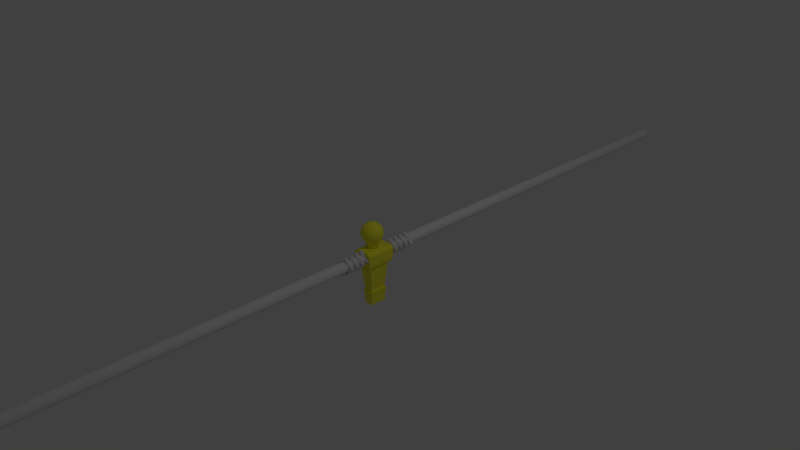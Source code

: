 # Source: Player-Keeper.blend  (saved by Blender 2.75.0; exported with 4.5.12 LTS)
import bpy
from mathutils import Matrix  # noqa: F401  (used for matrix-valued properties, if any)

bpy.ops.wm.read_factory_settings(use_empty=True)
scene = bpy.context.scene
scene.name = 'Scene'

# ---- collections
col_collection_1 = bpy.data.collections.new('Collection 1'); scene.collection.children.link(col_collection_1)

# ---- materials (node trees are filled in below, after node groups)
mat_material_002 = bpy.data.materials.new('Material.002')
mat_material_002.alpha_threshold = 0.0
mat_material_002.use_transparent_shadow = False
mat_material_002.roughness = 0.5

# ---- material node trees
mat_material_002.use_nodes = True; mat_material_002.node_tree.nodes.clear()
_N = mat_material_002.node_tree.nodes; _L = mat_material_002.node_tree.links
n0 = _N.new('ShaderNodeBsdfDiffuse'); n0.name = 'Diffuse BSDF'; n0.location = (-293, 343)
n0.inputs[0].default_value = (1.0, 0.9523, 0.0423, 1.0)
n1 = _N.new('ShaderNodeFresnel'); n1.name = 'Fresnel'; n1.location = (-638, 317)
n1.inputs[0].default_value = 1.45
n2 = _N.new('ShaderNodeLayerWeight'); n2.name = 'Layer Weight'; n2.location = (-633, 526)
n3 = _N.new('ShaderNodeMath'); n3.name = 'Math.001'; n3.location = (-69, 528)
n3.operation = 'SINE'
n4 = _N.new('ShaderNodeMath'); n4.name = 'Math'; n4.location = (-294, 531)
n4.operation = 'MULTIPLY'
n5 = _N.new('ShaderNodeBsdfAnisotropic'); n5.name = 'Glossy BSDF'; n5.location = (-291, 192)
n5.distribution = 'GGX'
n5.inputs[0].default_value = (0.8, 0.7247, 0.3968, 1.0)
n5.inputs[1].default_value = 0.2236
n6 = _N.new('ShaderNodeMixShader'); n6.name = 'Mix Shader'; n6.location = (218, 311)
n7 = _N.new('ShaderNodeOutputMaterial'); n7.name = 'Material Output'; n7.location = (456, 300)
_L.new(n0.outputs[0], n6.inputs[1])
_L.new(n6.outputs[0], n7.inputs[0])
_L.new(n5.outputs[0], n6.inputs[2])
_L.new(n2.outputs[1], n4.inputs[1])
_L.new(n2.outputs[0], n4.inputs[0])
_L.new(n4.outputs[0], n3.inputs[0])
_L.new(n1.outputs[0], n3.inputs[1])
_L.new(n3.outputs[0], n6.inputs[0])
n7.is_active_output = True

# ---- world
world_world = bpy.data.worlds.new('World'); scene.world = world_world
world_world.color = (0.05088, 0.05088, 0.05088)
world_world.use_sun_shadow = False
world_world.sun_shadow_jitter_overblur = 0.0
world_world.cycles.sampling_method = 'MANUAL'
world_world.cycles.sample_map_resolution = 256

# ---- cameras
cam_camera = bpy.data.cameras.new('Camera')
cam_camera.clip_end = 100.0
cam_camera.lens = 35.0
cam_camera.sensor_width = 32.0
cam_camera.sensor_height = 18.0
cam_camera.ortho_scale = 7.314
cam_camera.dof.focus_distance = 0.0
cam_camera.dof.aperture_fstop = 128.0

# ---- lights
light_lamp = bpy.data.lights.new('Lamp', 'POINT')
light_lamp.transmission_factor = 0.0
light_lamp.cutoff_distance = 30.0
light_lamp.energy = 100.0
light_lamp.shadow_buffer_clip_start = 1.001
light_lamp.shadow_soft_size = 0.1
light_lamp.shadow_maximum_resolution = 0.006
light_lamp.use_absolute_resolution = True
light_lamp.cycles.use_multiple_importance_sampling = False

# ---- meshes
me_cube_002 = bpy.data.meshes.new('Cube.002')
me_cube_002.from_pydata([(-12.37, 14.94, -20.0), (-12.37, -14.94, -20.0), (12.37, 14.94, -20.0), (12.37, -14.94, -20.0), (-7.538, 11.09, -82.04), (-7.538, -11.09, -82.04), (7.538, 11.09, -82.04), (7.538, -11.09, -82.04), (-9.462, 12.63, -82.04), (-9.462, -12.63, -82.04), (9.462, 12.63, -82.04), (9.462, -12.63, -82.04), (-7.645, 10.89, -115.2), (-7.645, -10.89, -115.2), (7.645, 10.89, -115.2), (7.645, -10.89, -115.2), (-14.91, -16.63, -20.0), (-14.91, 16.63, -20.0), (14.91, -16.63, -20.0), (14.91, 16.63, -20.0), (-17.08, -20.0, -8.677), (-14.91, -16.63, -20.0), (-12.26, -20.0, -17.46), (-16.87, -19.74, -12.23), (-16.39, -19.01, -15.63), (-15.7, -17.92, -18.36), (-8.677, -20.0, 17.46), (-17.33, -20.0, 8.678), (-12.03, -20.0, 16.79), (-14.85, -20.0, 14.88), (-16.71, -20.0, 12.04), (-14.91, 16.63, -20.0), (-17.46, 20.0, -8.677), (-8.677, 20.0, -17.46), (-15.89, 17.92, -18.36), (-16.71, 19.01, -15.63), (-17.26, 19.74, -12.23), (-17.46, 20.0, 8.677), (-8.677, 20.0, 17.46), (-16.79, 20.0, 12.04), (-14.88, 20.0, 14.88), (-12.04, 20.0, 16.79), (14.91, -16.63, -20.0), (17.46, -20.0, -8.677), (8.677, -20.0, -17.46), (15.89, -17.92, -18.36), (16.71, -19.01, -15.63), (17.26, -19.74, -12.23), (17.45, -20.0, 8.673), (8.673, -20.0, 17.45), (16.78, -20.0, 12.03), (14.88, -20.0, 14.88), (12.03, -20.0, 16.78), (17.07, 20.0, -8.678), (14.91, 16.63, -20.0), (12.26, 20.0, -17.46), (16.87, 19.74, -12.23), (16.39, 19.01, -15.63), (15.7, 17.92, -18.36), (8.673, 20.0, 17.45), (17.33, 20.0, 8.674), (12.02, 20.0, 16.78), (14.84, 20.0, 14.88), (16.71, 20.0, 12.03)], [], [(16, 17, 0, 1), (19, 18, 3, 2), (3, 1, 5, 7), (33, 32, 37, 39, 40, 41, 38, 59, 61, 62, 63, 60, 53, 55), (49, 59, 38, 26), (6, 7, 11, 10), (0, 2, 6, 4), (2, 3, 7, 6), (1, 0, 4, 5), (11, 9, 13, 15), (5, 4, 8, 9), (7, 5, 9, 11), (4, 6, 10, 8), (13, 12, 14, 15), (8, 10, 14, 12), (10, 11, 15, 14), (9, 8, 12, 13), (18, 19, 54, 42), (17, 16, 21, 31), (48, 50, 51, 52, 49, 26, 28, 29, 30, 27, 20, 22, 44, 43), (60, 48, 43, 53), (27, 37, 32, 20), (17, 31, 33, 55, 54, 19, 2, 0), (20, 23, 22), (23, 24, 22), (24, 25, 22), (25, 21, 22), (31, 34, 33), (34, 35, 33), (35, 36, 33), (36, 32, 33), (42, 45, 44), (45, 46, 44), (46, 47, 44), (47, 43, 44), (53, 56, 55), (56, 57, 55), (57, 58, 55), (58, 54, 55), (20, 32, 36, 23), (23, 36, 35, 24), (24, 35, 34, 25), (25, 34, 31, 21), (26, 38, 41, 28), (28, 41, 40, 29), (29, 40, 39, 30), (30, 39, 37, 27), (53, 43, 47, 56), (56, 47, 46, 57), (57, 46, 45, 58), (58, 45, 42, 54), (48, 60, 63, 50), (50, 63, 62, 51), (51, 62, 61, 52), (52, 61, 59, 49), (18, 42, 44, 22, 21, 16, 1, 3)])
me_cube_002.materials.append(mat_material_002)
me_cube_002.use_remesh_preserve_volume = False
me_cube_002.use_remesh_preserve_attributes = False
me_cube_002.use_mirror_vertex_groups = False
me_cube_002.update()
me_sphere_000 = bpy.data.meshes.new('Sphere.000')
me_sphere_000.from_pydata([(-1.951, 0.0, 9.808), (-3.827, 0.0, 9.239), (-5.556, 0.0, 8.315), (-7.071, 0.0, 7.071), (-8.315, 0.0, 5.556), (-9.239, 0.0, 3.827), (-9.808, 0.0, 1.951), (-10.0, 0.0, 7.55e-07), (-9.808, 0.0, -1.951), (-9.239, 0.0, -3.827), (-8.315, 0.0, -5.556), (-7.071, 0.0, -7.071), (-5.556, 0.0, -8.315), (-3.827, 0.0, -9.239), (-1.951, 0.0, -9.808), (-1.913, 0.3806, 9.808), (-3.753, 0.7466, 9.239), (-5.449, 1.084, 8.315), (-6.935, 1.379, 7.071), (-8.155, 1.622, 5.556), (-9.061, 1.802, 3.827), (-9.619, 1.913, 1.951), (-9.808, 1.951, 7.55e-07), (-9.619, 1.913, -1.951), (-9.061, 1.802, -3.827), (-8.155, 1.622, -5.556), (-6.935, 1.379, -7.071), (-5.449, 1.084, -8.315), (-3.753, 0.7466, -9.239), (-1.913, 0.3806, -9.808), (-1.802, 0.7466, 9.808), (-3.536, 1.464, 9.239), (-5.133, 2.126, 8.315), (-6.533, 2.706, 7.071), (-7.682, 3.182, 5.556), (-8.536, 3.536, 3.827), (-9.061, 3.753, 1.951), (-9.239, 3.827, 7.55e-07), (-9.061, 3.753, -1.951), (-8.536, 3.536, -3.827), (-7.682, 3.182, -5.556), (-6.533, 2.706, -7.071), (-5.133, 2.126, -8.315), (-3.536, 1.464, -9.239), (-1.802, 0.7466, -9.808), (-1.622, 1.084, 9.808), (-3.182, 2.126, 9.239), (-4.619, 3.087, 8.315), (-5.879, 3.928, 7.071), (-6.913, 4.619, 5.556), (-7.682, 5.133, 3.827), (-8.155, 5.449, 1.951), (-8.315, 5.556, 7.55e-07), (-8.155, 5.449, -1.951), (-7.682, 5.133, -3.827), (-6.913, 4.619, -5.556), (-5.879, 3.928, -7.071), (-4.619, 3.087, -8.315), (-3.182, 2.126, -9.239), (-1.622, 1.084, -9.808), (-1.379, 1.379, 9.808), (-2.706, 2.706, 9.239), (-3.928, 3.928, 8.315), (-5.0, 5.0, 7.071), (-5.879, 5.879, 5.556), (-6.533, 6.533, 3.827), (-6.935, 6.935, 1.951), (-7.071, 7.071, 7.55e-07), (-6.935, 6.935, -1.951), (-6.533, 6.533, -3.827), (-5.879, 5.879, -5.556), (-5.0, 5.0, -7.071), (-3.928, 3.928, -8.315), (-2.706, 2.706, -9.239), (-1.379, 1.379, -9.808), (-1.084, 1.622, 9.808), (-2.126, 3.182, 9.239), (-3.087, 4.619, 8.315), (-3.928, 5.879, 7.071), (-4.619, 6.913, 5.556), (-5.133, 7.682, 3.827), (-5.449, 8.155, 1.951), (-5.556, 8.315, 7.55e-07), (-5.449, 8.155, -1.951), (-5.133, 7.682, -3.827), (-4.619, 6.913, -5.556), (-3.928, 5.879, -7.071), (-3.087, 4.619, -8.315), (-2.126, 3.182, -9.239), (-1.084, 1.622, -9.808), (-0.7466, 1.802, 9.808), (-1.464, 3.536, 9.239), (-2.126, 5.133, 8.315), (-2.706, 6.533, 7.071), (-3.182, 7.682, 5.556), (-3.536, 8.536, 3.827), (-3.753, 9.061, 1.951), (-3.827, 9.239, 7.55e-07), (-3.753, 9.061, -1.951), (-3.536, 8.536, -3.827), (-3.182, 7.682, -5.556), (-2.706, 6.533, -7.071), (-2.126, 5.133, -8.315), (-1.464, 3.536, -9.239), (-0.7466, 1.802, -9.808), (-0.3806, 1.913, 9.808), (-0.7466, 3.753, 9.239), (-1.084, 5.449, 8.315), (-1.379, 6.935, 7.071), (-1.622, 8.155, 5.556), (-1.802, 9.061, 3.827), (-1.913, 9.619, 1.951), (-1.951, 9.808, 7.55e-07), (-1.913, 9.619, -1.951), (-1.802, 9.061, -3.827), (-1.622, 8.155, -5.556), (-1.379, 6.935, -7.071), (-1.084, 5.449, -8.315), (-0.7466, 3.753, -9.239), (-0.3806, 1.913, -9.808), (3.4e-06, 1.951, 9.808), (3.579e-06, 3.827, 9.239), (2.924e-06, 5.556, 8.315), (3.52e-06, 7.071, 7.071), (3.4e-06, 8.315, 5.556), (2.924e-06, 9.239, 3.827), (4.116e-06, 9.808, 1.951), (3.758e-06, 10.0, 7.55e-07), (4.116e-06, 9.808, -1.951), (2.924e-06, 9.239, -3.827), (3.4e-06, 8.315, -5.556), (3.52e-06, 7.071, -7.071), (3.4e-06, 5.556, -8.315), (3.639e-06, 3.827, -9.239), (3.341e-06, 1.951, -9.808), (0.3806, 1.913, 9.808), (0.7466, 3.753, 9.239), (1.084, 5.449, 8.315), (1.38, 6.935, 7.071), (1.622, 8.155, 5.556), (1.802, 9.061, 3.827), (1.913, 9.619, 1.951), (1.951, 9.808, 7.55e-07), (1.913, 9.619, -1.951), (1.802, 9.061, -3.827), (1.622, 8.155, -5.556), (1.38, 6.935, -7.071), (1.084, 5.449, -8.315), (0.7466, 3.753, -9.239), (0.3806, 1.913, -9.808), (0.7466, 1.802, 9.808), (1.464, 3.536, 9.239), (2.126, 5.133, 8.315), (2.706, 6.533, 7.071), (3.182, 7.682, 5.556), (3.536, 8.536, 3.827), (3.753, 9.061, 1.951), (3.827, 9.239, 7.55e-07), (3.753, 9.061, -1.951), (3.536, 8.536, -3.827), (3.182, 7.682, -5.556), (2.706, 6.533, -7.071), (2.126, 5.133, -8.315), (1.464, 3.536, -9.239), (0.7466, 1.802, -9.808), (1.084, 1.622, 9.808), (2.126, 3.182, 9.239), (3.087, 4.619, 8.315), (3.928, 5.879, 7.071), (4.619, 6.913, 5.556), (5.133, 7.682, 3.827), (5.449, 8.155, 1.951), (5.556, 8.315, 7.55e-07), (5.449, 8.155, -1.951), (5.133, 7.682, -3.827), (4.619, 6.913, -5.556), (3.928, 5.879, -7.071), (3.087, 4.619, -8.315), (2.126, 3.182, -9.239), (1.084, 1.622, -9.808), (1.38, 1.379, 9.808), (2.706, 2.706, 9.239), (3.928, 3.928, 8.315), (5.0, 5.0, 7.071), (5.879, 5.879, 5.556), (6.533, 6.533, 3.827), (6.935, 6.935, 1.951), (7.071, 7.071, 7.55e-07), (6.935, 6.935, -1.951), (6.533, 6.533, -3.827), (5.879, 5.879, -5.556), (5.0, 5.0, -7.071), (3.928, 3.928, -8.315), (2.706, 2.706, -9.239), (1.38, 1.379, -9.808), (1.622, 1.084, 9.808), (3.182, 2.126, 9.239), (4.619, 3.087, 8.315), (5.879, 3.928, 7.071), (6.913, 4.619, 5.556), (7.682, 5.133, 3.827), (8.155, 5.449, 1.951), (8.315, 5.556, 7.55e-07), (8.155, 5.449, -1.951), (7.682, 5.133, -3.827), (6.913, 4.619, -5.556), (5.879, 3.928, -7.071), (4.619, 3.087, -8.315), (3.182, 2.126, -9.239), (1.622, 1.084, -9.808), (1.802, 0.7466, 9.808), (3.536, 1.464, 9.239), (5.133, 2.126, 8.315), (6.533, 2.706, 7.071), (7.682, 3.182, 5.556), (8.536, 3.536, 3.827), (9.061, 3.753, 1.951), (9.239, 3.827, 7.55e-07), (9.061, 3.753, -1.951), (8.536, 3.536, -3.827), (7.682, 3.182, -5.556), (6.533, 2.706, -7.071), (5.133, 2.126, -8.315), (3.536, 1.464, -9.239), (1.802, 0.7466, -9.808), (1.913, 0.3806, 9.808), (3.753, 0.7466, 9.239), (5.449, 1.084, 8.315), (6.935, 1.379, 7.071), (8.155, 1.622, 5.556), (9.061, 1.802, 3.827), (9.619, 1.913, 1.951), (9.808, 1.951, 7.55e-07), (9.619, 1.913, -1.951), (9.061, 1.802, -3.827), (8.155, 1.622, -5.556), (6.935, 1.379, -7.071), (5.449, 1.084, -8.315), (3.753, 0.7466, -9.239), (1.913, 0.3806, -9.808), (1.951, -4.372e-07, 9.808), (3.827, -3.18e-07, 9.239), (5.556, 5.165e-07, 8.315), (7.071, -5.564e-07, 7.071), (8.315, -3.18e-07, 5.556), (9.239, -1.988e-07, 3.827), (9.808, -1.868e-06, 1.951), (10.0, -3.18e-07, 7.55e-07), (9.808, -1.868e-06, -1.951), (9.239, -1.988e-07, -3.827), (8.315, -3.18e-07, -5.556), (7.071, -5.564e-07, -7.071), (5.556, 2.781e-07, -8.315), (3.827, 3.964e-08, -9.239), (1.951, -3.478e-07, -9.808), (1.913, -0.3806, 9.808), (3.753, -0.7466, 9.239), (5.449, -1.084, 8.315), (6.935, -1.379, 7.071), (8.155, -1.622, 5.556), (9.061, -1.802, 3.827), (9.619, -1.913, 1.951), (9.808, -1.951, 7.55e-07), (9.619, -1.913, -1.951), (9.061, -1.802, -3.827), (8.155, -1.622, -5.556), (6.935, -1.379, -7.071), (5.449, -1.084, -8.315), (3.753, -0.7466, -9.239), (1.913, -0.3806, -9.808), (1.802, -0.7466, 9.808), (3.536, -1.464, 9.239), (5.133, -2.126, 8.315), (6.533, -2.706, 7.071), (7.682, -3.182, 5.556), (8.536, -3.536, 3.827), (9.061, -3.753, 1.951), (9.239, -3.827, 7.55e-07), (9.061, -3.753, -1.951), (8.536, -3.536, -3.827), (7.682, -3.182, -5.556), (6.533, -2.706, -7.071), (5.133, -2.126, -8.315), (3.536, -1.464, -9.239), (1.802, -0.7466, -9.808), (1.622, -1.084, 9.808), (3.182, -2.126, 9.239), (4.619, -3.087, 8.315), (5.879, -3.928, 7.071), (6.913, -4.619, 5.556), (7.682, -5.133, 3.827), (8.155, -5.449, 1.951), (8.315, -5.556, 7.55e-07), (8.155, -5.449, -1.951), (7.682, -5.133, -3.827), (6.913, -4.619, -5.556), (5.879, -3.928, -7.071), (4.619, -3.087, -8.315), (3.182, -2.126, -9.239), (1.622, -1.084, -9.808), (1.38, -1.379, 9.808), (2.706, -2.706, 9.239), (3.928, -3.928, 8.315), (5.0, -5.0, 7.071), (5.879, -5.879, 5.556), (6.533, -6.533, 3.827), (6.935, -6.935, 1.951), (7.071, -7.071, 7.55e-07), (6.935, -6.935, -1.951), (6.533, -6.533, -3.827), (5.879, -5.879, -5.556), (5.0, -5.0, -7.071), (3.928, -3.928, -8.315), (2.706, -2.706, -9.239), (1.379, -1.379, -9.808), (1.084, -1.622, 9.808), (2.126, -3.182, 9.239), (3.087, -4.619, 8.315), (3.928, -5.879, 7.071), (4.619, -6.913, 5.556), (5.133, -7.682, 3.827), (5.449, -8.155, 1.951), (5.556, -8.315, 7.55e-07), (5.449, -8.155, -1.951), (5.133, -7.682, -3.827), (4.619, -6.913, -5.556), (3.928, -5.879, -7.071), (3.087, -4.619, -8.315), (2.126, -3.182, -9.239), (1.084, -1.622, -9.808), (3.258e-06, 0.0, -10.0), (0.7466, -1.802, 9.808), (1.464, -3.536, 9.239), (2.126, -5.133, 8.315), (2.706, -6.533, 7.071), (3.182, -7.682, 5.556), (3.536, -8.536, 3.827), (3.753, -9.061, 1.951), (3.827, -9.239, 7.55e-07), (3.753, -9.061, -1.951), (3.536, -8.536, -3.827), (3.182, -7.682, -5.556), (2.706, -6.533, -7.071), (2.126, -5.133, -8.315), (1.464, -3.536, -9.239), (0.7466, -1.802, -9.808), (0.3806, -1.913, 9.808), (0.7466, -3.753, 9.239), (1.084, -5.449, 8.315), (1.379, -6.935, 7.071), (1.622, -8.155, 5.556), (1.802, -9.061, 3.827), (1.913, -9.619, 1.951), (1.951, -9.808, 7.55e-07), (1.913, -9.619, -1.951), (1.802, -9.061, -3.827), (1.622, -8.155, -5.556), (1.379, -6.935, -7.071), (1.084, -5.449, -8.315), (0.7466, -3.753, -9.239), (0.3806, -1.913, -9.808), (2.715e-06, -1.951, 9.808), (3.043e-06, -3.827, 9.239), (3.281e-06, -5.556, 8.315), (2.089e-06, -7.071, 7.071), (1.732e-06, -8.315, 5.556), (2.089e-06, -9.239, 3.827), (1.016e-06, -9.808, 1.951), (2.566e-06, -10.0, 7.55e-07), (1.016e-06, -9.808, -1.951), (2.089e-06, -9.239, -3.827), (1.732e-06, -8.315, -5.556), (2.089e-06, -7.071, -7.071), (3.043e-06, -5.556, -8.315), (3.281e-06, -3.827, -9.239), (2.894e-06, -1.951, -9.808), (-0.3806, -1.913, 9.808), (-0.7466, -3.753, 9.239), (-1.084, -5.449, 8.315), (-1.379, -6.935, 7.071), (-1.622, -8.155, 5.556), (-1.802, -9.061, 3.827), (-1.913, -9.619, 1.951), (-1.951, -9.808, 7.55e-07), (-1.913, -9.619, -1.951), (-1.802, -9.061, -3.827), (-1.622, -8.155, -5.556), (-1.379, -6.935, -7.071), (-1.084, -5.449, -8.315), (-0.7466, -3.753, -9.239), (-0.3806, -1.913, -9.808), (-0.7466, -1.802, 9.808), (-1.464, -3.536, 9.239), (-2.126, -5.133, 8.315), (-2.706, -6.533, 7.071), (-3.182, -7.682, 5.556), (-3.536, -8.536, 3.827), (-3.753, -9.061, 1.951), (-3.827, -9.239, 7.55e-07), (-3.753, -9.061, -1.951), (-3.536, -8.536, -3.827), (-3.182, -7.682, -5.556), (-2.706, -6.533, -7.071), (-2.126, -5.133, -8.315), (-1.464, -3.536, -9.239), (-0.7466, -1.802, -9.808), (-1.084, -1.622, 9.808), (-2.126, -3.182, 9.239), (-3.087, -4.619, 8.315), (-3.928, -5.879, 7.071), (-4.619, -6.913, 5.556), (-5.133, -7.682, 3.827), (-5.449, -8.155, 1.951), (-5.556, -8.315, 7.55e-07), (-5.449, -8.155, -1.951), (-5.133, -7.682, -3.827), (-4.619, -6.913, -5.556), (-3.928, -5.879, -7.071), (-3.087, -4.619, -8.315), (-2.126, -3.182, -9.239), (-1.084, -1.622, -9.808), (-1.379, -1.379, 9.808), (-2.706, -2.706, 9.239), (-3.928, -3.928, 8.315), (-5.0, -5.0, 7.071), (-5.879, -5.879, 5.556), (-6.533, -6.533, 3.827), (-6.935, -6.935, 1.951), (-7.071, -7.071, 7.55e-07), (-6.935, -6.935, -1.951), (-6.533, -6.533, -3.827), (-5.879, -5.879, -5.556), (-5.0, -5.0, -7.071), (-3.928, -3.928, -8.315), (-2.706, -2.706, -9.239), (-1.379, -1.379, -9.808), (-1.622, -1.084, 9.808), (-3.182, -2.126, 9.239), (-4.619, -3.087, 8.315), (-5.879, -3.928, 7.071), (-6.913, -4.619, 5.556), (-7.682, -5.133, 3.827), (-8.155, -5.449, 1.951), (-8.315, -5.556, 7.55e-07), (-8.155, -5.449, -1.951), (-7.682, -5.133, -3.827), (-6.913, -4.619, -5.556), (-5.879, -3.928, -7.071), (-4.619, -3.087, -8.315), (-3.182, -2.126, -9.239), (-1.622, -1.084, -9.808), (2.48e-07, -1.247e-06, 10.0), (-1.802, -0.7466, 9.808), (-3.536, -1.464, 9.239), (-5.133, -2.126, 8.315), (-6.533, -2.706, 7.071), (-7.682, -3.182, 5.556), (-8.536, -3.536, 3.827), (-9.061, -3.753, 1.951), (-9.239, -3.827, 7.55e-07), (-9.061, -3.753, -1.951), (-8.536, -3.536, -3.827), (-7.682, -3.182, -5.556), (-6.533, -2.706, -7.071), (-5.133, -2.126, -8.315), (-3.536, -1.464, -9.239), (-1.802, -0.7466, -9.808), (-1.913, -0.3806, 9.808), (-3.753, -0.7466, 9.239), (-5.449, -1.084, 8.315), (-6.935, -1.379, 7.071), (-8.155, -1.622, 5.556), (-9.061, -1.802, 3.827), (-9.619, -1.913, 1.951), (-9.808, -1.951, 7.55e-07), (-9.619, -1.913, -1.951), (-9.061, -1.802, -3.827), (-8.155, -1.622, -5.556), (-6.935, -1.379, -7.071), (-5.449, -1.084, -8.315), (-3.753, -0.7466, -9.239), (-1.913, -0.3806, -9.808)], [], [(7, 6, 21, 22), (8, 7, 22, 23), (1, 0, 15, 16), (9, 8, 23, 24), (2, 1, 16, 17), (10, 9, 24, 25), (3, 2, 17, 18), (11, 10, 25, 26), (4, 3, 18, 19), (12, 11, 26, 27), (5, 4, 19, 20), (13, 12, 27, 28), (6, 5, 20, 21), (14, 13, 28, 29), (21, 20, 35, 36), (29, 28, 43, 44), (22, 21, 36, 37), (23, 22, 37, 38), (16, 15, 30, 31), (24, 23, 38, 39), (17, 16, 31, 32), (25, 24, 39, 40), (18, 17, 32, 33), (26, 25, 40, 41), (19, 18, 33, 34), (27, 26, 41, 42), (20, 19, 34, 35), (28, 27, 42, 43), (40, 39, 54, 55), (33, 32, 47, 48), (41, 40, 55, 56), (34, 33, 48, 49), (42, 41, 56, 57), (35, 34, 49, 50), (43, 42, 57, 58), (36, 35, 50, 51), (44, 43, 58, 59), (37, 36, 51, 52), (38, 37, 52, 53), (31, 30, 45, 46), (39, 38, 53, 54), (32, 31, 46, 47), (59, 58, 73, 74), (52, 51, 66, 67), (53, 52, 67, 68), (46, 45, 60, 61), (54, 53, 68, 69), (47, 46, 61, 62), (55, 54, 69, 70), (48, 47, 62, 63), (56, 55, 70, 71), (49, 48, 63, 64), (57, 56, 71, 72), (50, 49, 64, 65), (58, 57, 72, 73), (51, 50, 65, 66), (63, 62, 77, 78), (71, 70, 85, 86), (64, 63, 78, 79), (72, 71, 86, 87), (65, 64, 79, 80), (73, 72, 87, 88), (66, 65, 80, 81), (74, 73, 88, 89), (67, 66, 81, 82), (68, 67, 82, 83), (61, 60, 75, 76), (69, 68, 83, 84), (62, 61, 76, 77), (70, 69, 84, 85), (82, 81, 96, 97), (83, 82, 97, 98), (76, 75, 90, 91), (84, 83, 98, 99), (77, 76, 91, 92), (85, 84, 99, 100), (78, 77, 92, 93), (86, 85, 100, 101), (79, 78, 93, 94), (87, 86, 101, 102), (80, 79, 94, 95), (88, 87, 102, 103), (81, 80, 95, 96), (89, 88, 103, 104), (101, 100, 115, 116), (94, 93, 108, 109), (102, 101, 116, 117), (95, 94, 109, 110), (103, 102, 117, 118), (96, 95, 110, 111), (104, 103, 118, 119), (97, 96, 111, 112), (98, 97, 112, 113), (91, 90, 105, 106), (99, 98, 113, 114), (92, 91, 106, 107), (100, 99, 114, 115), (93, 92, 107, 108), (113, 112, 127, 128), (106, 105, 120, 121), (114, 113, 128, 129), (107, 106, 121, 122), (115, 114, 129, 130), (108, 107, 122, 123), (116, 115, 130, 131), (109, 108, 123, 124), (117, 116, 131, 132), (110, 109, 124, 125), (118, 117, 132, 133), (111, 110, 125, 126), (119, 118, 133, 134), (112, 111, 126, 127), (132, 131, 146, 147), (125, 124, 139, 140), (133, 132, 147, 148), (126, 125, 140, 141), (134, 133, 148, 149), (127, 126, 141, 142), (128, 127, 142, 143), (121, 120, 135, 136), (129, 128, 143, 144), (122, 121, 136, 137), (130, 129, 144, 145), (123, 122, 137, 138), (131, 130, 145, 146), (124, 123, 138, 139), (136, 135, 150, 151), (144, 143, 158, 159), (137, 136, 151, 152), (145, 144, 159, 160), (138, 137, 152, 153), (146, 145, 160, 161), (139, 138, 153, 154), (147, 146, 161, 162), (140, 139, 154, 155), (148, 147, 162, 163), (141, 140, 155, 156), (149, 148, 163, 164), (142, 141, 156, 157), (143, 142, 157, 158), (155, 154, 169, 170), (163, 162, 177, 178), (156, 155, 170, 171), (164, 163, 178, 179), (157, 156, 171, 172), (158, 157, 172, 173), (151, 150, 165, 166), (159, 158, 173, 174), (152, 151, 166, 167), (160, 159, 174, 175), (153, 152, 167, 168), (161, 160, 175, 176), (154, 153, 168, 169), (162, 161, 176, 177), (174, 173, 188, 189), (167, 166, 181, 182), (175, 174, 189, 190), (168, 167, 182, 183), (176, 175, 190, 191), (169, 168, 183, 184), (177, 176, 191, 192), (170, 169, 184, 185), (178, 177, 192, 193), (171, 170, 185, 186), (179, 178, 193, 194), (172, 171, 186, 187), (173, 172, 187, 188), (166, 165, 180, 181), (193, 192, 207, 208), (186, 185, 200, 201), (194, 193, 208, 209), (187, 186, 201, 202), (188, 187, 202, 203), (181, 180, 195, 196), (189, 188, 203, 204), (182, 181, 196, 197), (190, 189, 204, 205), (183, 182, 197, 198), (191, 190, 205, 206), (184, 183, 198, 199), (192, 191, 206, 207), (185, 184, 199, 200), (197, 196, 211, 212), (205, 204, 219, 220), (198, 197, 212, 213), (206, 205, 220, 221), (199, 198, 213, 214), (207, 206, 221, 222), (200, 199, 214, 215), (208, 207, 222, 223), (201, 200, 215, 216), (209, 208, 223, 224), (202, 201, 216, 217), (203, 202, 217, 218), (196, 195, 210, 211), (204, 203, 218, 219), (216, 215, 230, 231), (224, 223, 238, 239), (217, 216, 231, 232), (218, 217, 232, 233), (211, 210, 225, 226), (219, 218, 233, 234), (212, 211, 226, 227), (220, 219, 234, 235), (213, 212, 227, 228), (221, 220, 235, 236), (214, 213, 228, 229), (222, 221, 236, 237), (215, 214, 229, 230), (223, 222, 237, 238), (235, 234, 249, 250), (228, 227, 242, 243), (236, 235, 250, 251), (229, 228, 243, 244), (237, 236, 251, 252), (230, 229, 244, 245), (238, 237, 252, 253), (231, 230, 245, 246), (239, 238, 253, 254), (232, 231, 246, 247), (233, 232, 247, 248), (226, 225, 240, 241), (234, 233, 248, 249), (227, 226, 241, 242), (254, 253, 268, 269), (247, 246, 261, 262), (248, 247, 262, 263), (241, 240, 255, 256), (249, 248, 263, 264), (242, 241, 256, 257), (250, 249, 264, 265), (243, 242, 257, 258), (251, 250, 265, 266), (244, 243, 258, 259), (252, 251, 266, 267), (245, 244, 259, 260), (253, 252, 267, 268), (246, 245, 260, 261), (266, 265, 280, 281), (259, 258, 273, 274), (267, 266, 281, 282), (260, 259, 274, 275), (268, 267, 282, 283), (261, 260, 275, 276), (269, 268, 283, 284), (262, 261, 276, 277), (263, 262, 277, 278), (256, 255, 270, 271), (264, 263, 278, 279), (257, 256, 271, 272), (265, 264, 279, 280), (258, 257, 272, 273), (278, 277, 292, 293), (271, 270, 285, 286), (279, 278, 293, 294), (272, 271, 286, 287), (280, 279, 294, 295), (273, 272, 287, 288), (281, 280, 295, 296), (274, 273, 288, 289), (282, 281, 296, 297), (275, 274, 289, 290), (283, 282, 297, 298), (276, 275, 290, 291), (284, 283, 298, 299), (277, 276, 291, 292), (289, 288, 303, 304), (297, 296, 311, 312), (290, 289, 304, 305), (298, 297, 312, 313), (291, 290, 305, 306), (299, 298, 313, 314), (292, 291, 306, 307), (293, 292, 307, 308), (286, 285, 300, 301), (294, 293, 308, 309), (287, 286, 301, 302), (295, 294, 309, 310), (288, 287, 302, 303), (296, 295, 310, 311), (308, 307, 322, 323), (301, 300, 315, 316), (309, 308, 323, 324), (302, 301, 316, 317), (310, 309, 324, 325), (303, 302, 317, 318), (311, 310, 325, 326), (304, 303, 318, 319), (312, 311, 326, 327), (305, 304, 319, 320), (313, 312, 327, 328), (306, 305, 320, 321), (314, 313, 328, 329), (307, 306, 321, 322), (327, 326, 342, 343), (320, 319, 335, 336), (328, 327, 343, 344), (321, 320, 336, 337), (329, 328, 344, 345), (322, 321, 337, 338), (323, 322, 338, 339), (316, 315, 331, 332), (324, 323, 339, 340), (317, 316, 332, 333), (325, 324, 340, 341), (318, 317, 333, 334), (326, 325, 341, 342), (319, 318, 334, 335), (332, 331, 346, 347), (340, 339, 354, 355), (333, 332, 347, 348), (341, 340, 355, 356), (334, 333, 348, 349), (342, 341, 356, 357), (335, 334, 349, 350), (343, 342, 357, 358), (336, 335, 350, 351), (344, 343, 358, 359), (337, 336, 351, 352), (345, 344, 359, 360), (338, 337, 352, 353), (339, 338, 353, 354), (351, 350, 365, 366), (359, 358, 373, 374), (352, 351, 366, 367), (360, 359, 374, 375), (353, 352, 367, 368), (354, 353, 368, 369), (347, 346, 361, 362), (355, 354, 369, 370), (348, 347, 362, 363), (356, 355, 370, 371), (349, 348, 363, 364), (357, 356, 371, 372), (350, 349, 364, 365), (358, 357, 372, 373), (370, 369, 384, 385), (363, 362, 377, 378), (371, 370, 385, 386), (364, 363, 378, 379), (372, 371, 386, 387), (365, 364, 379, 380), (373, 372, 387, 388), (366, 365, 380, 381), (374, 373, 388, 389), (367, 366, 381, 382), (375, 374, 389, 390), (368, 367, 382, 383), (369, 368, 383, 384), (362, 361, 376, 377), (389, 388, 403, 404), (382, 381, 396, 397), (390, 389, 404, 405), (383, 382, 397, 398), (384, 383, 398, 399), (377, 376, 391, 392), (385, 384, 399, 400), (378, 377, 392, 393), (386, 385, 400, 401), (379, 378, 393, 394), (387, 386, 401, 402), (380, 379, 394, 395), (388, 387, 402, 403), (381, 380, 395, 396), (401, 400, 415, 416), (394, 393, 408, 409), (402, 401, 416, 417), (395, 394, 409, 410), (403, 402, 417, 418), (396, 395, 410, 411), (404, 403, 418, 419), (397, 396, 411, 412), (405, 404, 419, 420), (398, 397, 412, 413), (399, 398, 413, 414), (392, 391, 406, 407), (400, 399, 414, 415), (393, 392, 407, 408), (420, 419, 434, 435), (413, 412, 427, 428), (414, 413, 428, 429), (407, 406, 421, 422), (415, 414, 429, 430), (408, 407, 422, 423), (416, 415, 430, 431), (409, 408, 423, 424), (417, 416, 431, 432), (410, 409, 424, 425), (418, 417, 432, 433), (411, 410, 425, 426), (419, 418, 433, 434), (412, 411, 426, 427), (424, 423, 438, 439), (432, 431, 446, 447), (425, 424, 439, 440), (433, 432, 447, 448), (426, 425, 440, 441), (434, 433, 448, 449), (427, 426, 441, 442), (435, 434, 449, 450), (428, 427, 442, 443), (429, 428, 443, 444), (422, 421, 436, 437), (430, 429, 444, 445), (423, 422, 437, 438), (431, 430, 445, 446), (443, 442, 458, 459), (444, 443, 459, 460), (437, 436, 452, 453), (445, 444, 460, 461), (438, 437, 453, 454), (446, 445, 461, 462), (439, 438, 454, 455), (447, 446, 462, 463), (440, 439, 455, 456), (448, 447, 463, 464), (441, 440, 456, 457), (449, 448, 464, 465), (442, 441, 457, 458), (450, 449, 465, 466), (463, 462, 477, 478), (456, 455, 470, 471), (464, 463, 478, 479), (457, 456, 471, 472), (465, 464, 479, 480), (458, 457, 472, 473), (466, 465, 480, 481), (459, 458, 473, 474), (460, 459, 474, 475), (453, 452, 467, 468), (461, 460, 475, 476), (454, 453, 468, 469), (462, 461, 476, 477), (455, 454, 469, 470), (0, 451, 15), (330, 14, 29), (15, 451, 30), (330, 29, 44), (30, 451, 45), (330, 44, 59), (45, 451, 60), (330, 59, 74), (60, 451, 75), (330, 74, 89), (75, 451, 90), (330, 89, 104), (90, 451, 105), (330, 104, 119), (330, 119, 134), (105, 451, 120), (120, 451, 135), (330, 134, 149), (135, 451, 150), (330, 149, 164), (150, 451, 165), (330, 164, 179), (165, 451, 180), (330, 179, 194), (180, 451, 195), (330, 194, 209), (195, 451, 210), (330, 209, 224), (210, 451, 225), (330, 224, 239), (225, 451, 240), (330, 239, 254), (240, 451, 255), (330, 254, 269), (255, 451, 270), (330, 269, 284), (270, 451, 285), (330, 284, 299), (285, 451, 300), (330, 299, 314), (300, 451, 315), (330, 314, 329), (315, 451, 331), (330, 329, 345), (331, 451, 346), (330, 345, 360), (346, 451, 361), (330, 360, 375), (361, 451, 376), (330, 375, 390), (376, 451, 391), (330, 390, 405), (391, 451, 406), (330, 405, 420), (406, 451, 421), (330, 420, 435), (421, 451, 436), (330, 435, 450), (436, 451, 452), (330, 450, 466), (452, 451, 467), (330, 466, 481), (467, 451, 0), (330, 481, 14), (475, 474, 7, 8), (468, 467, 0, 1), (476, 475, 8, 9), (469, 468, 1, 2), (477, 476, 9, 10), (470, 469, 2, 3), (478, 477, 10, 11), (471, 470, 3, 4), (479, 478, 11, 12), (472, 471, 4, 5), (480, 479, 12, 13), (473, 472, 5, 6), (481, 480, 13, 14), (474, 473, 6, 7)])
me_sphere_000.polygons.foreach_set('use_smooth', [True] * 512)
me_sphere_000.materials.append(mat_material_002)
me_sphere_000.use_remesh_preserve_volume = False
me_sphere_000.use_remesh_preserve_attributes = False
me_sphere_000.use_mirror_vertex_groups = False
me_sphere_000.update()
me_cylinder_002 = bpy.data.meshes.new('Cylinder.002')
me_cylinder_002.from_pydata([(0.0, 8.0, -5.0), (0.0, 8.0, 5.0), (1.561, 7.846, -5.0), (1.561, 7.846, 5.0), (3.061, 7.391, -5.0), (3.061, 7.391, 5.0), (4.445, 6.652, -5.0), (4.445, 6.652, 5.0), (5.657, 5.657, -5.0), (5.657, 5.657, 5.0), (6.652, 4.445, -5.0), (6.652, 4.445, 5.0), (7.391, 3.061, -5.0), (7.391, 3.061, 5.0), (7.846, 1.561, -5.0), (7.846, 1.561, 5.0), (8.0, 6.04e-07, -5.0), (8.0, 6.04e-07, 5.0), (7.846, -1.561, -5.0), (7.846, -1.561, 5.0), (7.391, -3.061, -5.0), (7.391, -3.061, 5.0), (6.652, -4.445, -5.0), (6.652, -4.445, 5.0), (5.657, -5.657, -5.0), (5.657, -5.657, 5.0), (4.445, -6.652, -5.0), (4.445, -6.652, 5.0), (3.061, -7.391, -5.0), (3.061, -7.391, 5.0), (1.561, -7.846, -5.0), (1.561, -7.846, 5.0), (-2.607e-06, -8.0, -5.0), (-2.607e-06, -8.0, 5.0), (-1.561, -7.846, -5.0), (-1.561, -7.846, 5.0), (-3.061, -7.391, -5.0), (-3.061, -7.391, 5.0), (-4.445, -6.652, -5.0), (-4.445, -6.652, 5.0), (-5.657, -5.657, -5.0), (-5.657, -5.657, 5.0), (-6.652, -4.445, -5.0), (-6.652, -4.445, 5.0), (-7.391, -3.061, -5.0), (-7.391, -3.061, 5.0), (-7.846, -1.561, -5.0), (-7.846, -1.561, 5.0), (-8.0, 7.725e-06, -5.0), (-8.0, 7.725e-06, 5.0), (-7.846, 1.561, -5.0), (-7.846, 1.561, 5.0), (-7.391, 3.061, -5.0), (-7.391, 3.061, 5.0), (-6.652, 4.445, -5.0), (-6.652, 4.445, 5.0), (-5.657, 5.657, -5.0), (-5.657, 5.657, 5.0), (-4.445, 6.652, -5.0), (-4.445, 6.652, 5.0), (-3.061, 7.391, -5.0), (-3.061, 7.391, 5.0), (-1.561, 7.846, -5.0), (-1.561, 7.846, 5.0)], [], [(0, 1, 3, 2), (2, 3, 5, 4), (4, 5, 7, 6), (6, 7, 9, 8), (8, 9, 11, 10), (10, 11, 13, 12), (12, 13, 15, 14), (14, 15, 17, 16), (16, 17, 19, 18), (18, 19, 21, 20), (20, 21, 23, 22), (22, 23, 25, 24), (24, 25, 27, 26), (26, 27, 29, 28), (28, 29, 31, 30), (30, 31, 33, 32), (32, 33, 35, 34), (34, 35, 37, 36), (36, 37, 39, 38), (38, 39, 41, 40), (40, 41, 43, 42), (42, 43, 45, 44), (44, 45, 47, 46), (46, 47, 49, 48), (48, 49, 51, 50), (50, 51, 53, 52), (52, 53, 55, 54), (54, 55, 57, 56), (56, 57, 59, 58), (58, 59, 61, 60), (3, 1, 63, 61, 59, 57, 55, 53, 51, 49, 47, 45, 43, 41, 39, 37, 35, 33, 31, 29, 27, 25, 23, 21, 19, 17, 15, 13, 11, 9, 7, 5), (62, 63, 1, 0), (60, 61, 63, 62), (0, 2, 4, 6, 8, 10, 12, 14, 16, 18, 20, 22, 24, 26, 28, 30, 32, 34, 36, 38, 40, 42, 44, 46, 48, 50, 52, 54, 56, 58, 60, 62)])
me_cylinder_002.polygons.foreach_set('use_smooth', [True] * 34)
me_cylinder_002.materials.append(mat_material_002)
me_cylinder_002.use_remesh_preserve_volume = False
me_cylinder_002.use_remesh_preserve_attributes = False
me_cylinder_002.use_mirror_vertex_groups = False
me_cylinder_002.update()
me_circle_002 = bpy.data.meshes.new('Circle.002')
me_circle_002.from_pydata([(0.9763, 0.1836, -2.563e-08), (0.9216, 0.1782, -2.563e-08), (0.8689, 0.1622, -2.563e-08), (0.8204, 0.1362, -2.563e-08), (0.7778, 0.1013, -2.563e-08), (0.7429, 0.05879, -2.563e-08), (0.717, 0.01025, -2.563e-08), (0.701, -0.04241, -2.563e-08), (0.6956, -0.09718, -2.563e-08), (0.701, -0.1519, -2.563e-08), (0.717, -0.2046, -2.563e-08), (0.7429, -0.2531, -2.563e-08), (0.7778, -0.2957, -2.563e-08), (0.8204, -0.3306, -2.563e-08), (0.8689, -0.3565, -2.563e-08), (0.9216, -0.3725, -2.563e-08), (0.9763, -0.3779, -2.563e-08), (1.031, -0.3725, -2.563e-08), (1.084, -0.3565, -2.563e-08), (1.132, -0.3306, -2.563e-08), (1.175, -0.2957, -2.563e-08), (1.21, -0.2531, -2.563e-08), (1.236, -0.2046, -2.563e-08), (1.252, -0.1519, -2.563e-08), (1.257, -0.09718, -2.563e-08), (1.252, -0.04241, -2.563e-08), (1.236, 0.01025, -2.563e-08), (1.21, 0.05879, -2.563e-08), (1.175, 0.1013, -2.563e-08), (1.132, 0.1362, -2.563e-08), (1.084, 0.1622, -2.563e-08), (1.031, 0.1782, -2.563e-08)], [(1, 0), (2, 1), (3, 2), (4, 3), (5, 4), (6, 5), (7, 6), (8, 7), (9, 8), (10, 9), (11, 10), (12, 11), (13, 12), (14, 13), (15, 14), (16, 15), (17, 16), (18, 17), (19, 18), (20, 19), (21, 20), (22, 21), (23, 22), (24, 23), (25, 24), (26, 25), (27, 26), (28, 27), (29, 28), (30, 29), (31, 30), (0, 31)], [])
me_circle_002.use_remesh_preserve_volume = False
me_circle_002.use_remesh_preserve_attributes = False
me_circle_002.use_mirror_vertex_groups = False
me_circle_002.update()
me_circle_001 = bpy.data.meshes.new('Circle.001')
me_circle_001.from_pydata([(0.9763, 0.1836, -2.563e-08), (0.9216, 0.1782, -2.563e-08), (0.8689, 0.1622, -2.563e-08), (0.8204, 0.1362, -2.563e-08), (0.7778, 0.1013, -2.563e-08), (0.7429, 0.05879, -2.563e-08), (0.717, 0.01025, -2.563e-08), (0.701, -0.04241, -2.563e-08), (0.6956, -0.09718, -2.563e-08), (0.701, -0.1519, -2.563e-08), (0.717, -0.2046, -2.563e-08), (0.7429, -0.2531, -2.563e-08), (0.7778, -0.2957, -2.563e-08), (0.8204, -0.3306, -2.563e-08), (0.8689, -0.3565, -2.563e-08), (0.9216, -0.3725, -2.563e-08), (0.9763, -0.3779, -2.563e-08), (1.031, -0.3725, -2.563e-08), (1.084, -0.3565, -2.563e-08), (1.132, -0.3306, -2.563e-08), (1.175, -0.2957, -2.563e-08), (1.21, -0.2531, -2.563e-08), (1.236, -0.2046, -2.563e-08), (1.252, -0.1519, -2.563e-08), (1.257, -0.09718, -2.563e-08), (1.252, -0.04241, -2.563e-08), (1.236, 0.01025, -2.563e-08), (1.21, 0.05879, -2.563e-08), (1.175, 0.1013, -2.563e-08), (1.132, 0.1362, -2.563e-08), (1.084, 0.1622, -2.563e-08), (1.031, 0.1782, -2.563e-08)], [(1, 0), (2, 1), (3, 2), (4, 3), (5, 4), (6, 5), (7, 6), (8, 7), (9, 8), (10, 9), (11, 10), (12, 11), (13, 12), (14, 13), (15, 14), (16, 15), (17, 16), (18, 17), (19, 18), (20, 19), (21, 20), (22, 21), (23, 22), (24, 23), (25, 24), (26, 25), (27, 26), (28, 27), (29, 28), (30, 29), (31, 30), (0, 31)], [])
me_circle_001.use_remesh_preserve_volume = False
me_circle_001.use_remesh_preserve_attributes = False
me_circle_001.use_mirror_vertex_groups = False
me_circle_001.update()
me_cube_003 = bpy.data.meshes.new('Cube.003')
me_cube_003.from_pydata([(-1.0, -0.9218, 0.001803), (0.001803, -0.9218, -1.0), (-0.7066, -0.9218, -0.7066), (0.001803, -0.9218, 1.0), (-1.0, -0.9218, -0.001803), (-0.7066, -0.9218, 0.7066), (0.001803, 1.0, -1.0), (-1.0, 1.0, 0.001803), (-0.7066, 1.0, -0.7066), (-1.0, 1.0, -0.001803), (0.001803, 1.0, 1.0), (-0.7066, 1.0, 0.7066), (-0.001803, -0.9218, -1.0), (1.0, -0.9218, 0.001803), (0.7066, -0.9218, -0.7066), (1.0, -0.9218, -0.001803), (-0.001803, -0.9218, 1.0), (0.7066, -0.9218, 0.7066), (1.0, 1.0, 0.001803), (-0.001803, 1.0, -1.0), (0.7066, 1.0, -0.7066), (-0.001803, 1.0, 1.0), (1.0, 1.0, -0.001803), (0.7066, 1.0, 0.7066), (-0.4633, -1.001, 0.4633), (0.001182, -1.001, 0.6557), (-0.6557, -1.001, -0.001182), (0.001182, -1.001, -0.6557), (-0.4633, -1.001, -0.4633), (-0.6557, -1.001, 0.001182), (-0.001182, -1.001, 0.6557), (0.4633, -1.001, 0.4633), (0.6557, -1.001, -0.001182), (0.4633, -1.001, -0.4633), (-0.001182, -1.001, -0.6557), (0.6557, -1.001, 0.001182), (0.001136, 1.262, 0.6303), (-0.4454, 1.262, 0.4454), (-0.6303, 1.262, -0.001136), (-0.4454, 1.262, -0.4454), (0.001136, 1.262, -0.6303), (-0.6303, 1.262, 0.001136), (0.4454, 1.262, 0.4454), (-0.001136, 1.262, 0.6303), (0.6303, 1.262, -0.001136), (-0.001136, 1.262, -0.6303), (0.4454, 1.262, -0.4454), (0.6303, 1.262, 0.001136), (0.001136, 1.413, 0.6303), (-0.4454, 1.413, 0.4454), (-0.6303, 1.413, -0.001136), (-0.4454, 1.413, -0.4454), (0.001136, 1.413, -0.6303), (-0.6303, 1.413, 0.001136), (0.4454, 1.413, 0.4454), (-0.001136, 1.413, 0.6303), (0.6303, 1.413, -0.001136), (-0.001136, 1.413, -0.6303), (0.4454, 1.413, -0.4454), (0.6303, 1.413, 0.001136), (0.001529, 1.6, 0.8482), (-0.5993, 1.6, 0.5993), (-0.8482, 1.6, -0.001529), (-0.5993, 1.6, -0.5993), (0.001529, 1.6, -0.8482), (-0.8482, 1.6, 0.001529), (0.5993, 1.6, 0.5993), (-0.001529, 1.6, 0.8482), (0.8482, 1.6, -0.001529), (-0.001529, 1.6, -0.8482), (0.5993, 1.6, -0.5993), (0.8482, 1.6, 0.001529)], [], [(1, 6, 19, 12), (22, 15, 13, 18), (16, 21, 10, 3), (3, 5, 24, 25), (10, 21, 43, 36), (3, 10, 11, 5), (5, 11, 9, 4), (6, 1, 2, 8), (8, 2, 0, 7), (21, 16, 17, 23), (23, 17, 15, 22), (12, 19, 20, 14), (14, 20, 18, 13), (4, 9, 7, 0), (32, 31, 30, 25, 24, 26, 29, 28, 27, 34, 33, 35), (5, 4, 26, 24), (12, 14, 33, 34), (4, 0, 29, 26), (14, 13, 35, 33), (13, 15, 32, 35), (0, 2, 28, 29), (15, 17, 31, 32), (2, 1, 27, 28), (16, 3, 25, 30), (17, 16, 30, 31), (1, 12, 34, 27), (44, 47, 59, 56), (6, 8, 39, 40), (19, 6, 40, 45), (21, 23, 42, 43), (8, 7, 41, 39), (22, 18, 47, 44), (23, 22, 44, 42), (9, 11, 37, 38), (7, 9, 38, 41), (11, 10, 36, 37), (18, 20, 46, 47), (20, 19, 45, 46), (55, 54, 66, 67), (38, 37, 49, 50), (41, 38, 50, 53), (42, 44, 56, 54), (40, 39, 51, 52), (45, 40, 52, 57), (46, 45, 57, 58), (39, 41, 53, 51), (36, 43, 55, 48), (37, 36, 48, 49), (47, 46, 58, 59), (43, 42, 54, 55), (62, 61, 60, 67, 66, 68, 71, 70, 69, 64, 63, 65), (56, 59, 71, 68), (50, 49, 61, 62), (53, 50, 62, 65), (54, 56, 68, 66), (52, 51, 63, 64), (57, 52, 64, 69), (58, 57, 69, 70), (51, 53, 65, 63), (48, 55, 67, 60), (49, 48, 60, 61), (59, 58, 70, 71)])
me_cube_003.use_remesh_preserve_volume = False
me_cube_003.use_remesh_preserve_attributes = False
me_cube_003.use_mirror_vertex_groups = False
me_cube_003.update()
me_cylinder = bpy.data.meshes.new('Cylinder')
me_cylinder.from_pydata([(0.0, 1.0, -1.0), (0.0, 1.0, 1.0), (0.1951, 0.9808, -1.0), (0.1951, 0.9808, 1.0), (0.3827, 0.9239, -1.0), (0.3827, 0.9239, 1.0), (0.5556, 0.8315, -1.0), (0.5556, 0.8315, 1.0), (0.7071, 0.7071, -1.0), (0.7071, 0.7071, 1.0), (0.8315, 0.5556, -1.0), (0.8315, 0.5556, 1.0), (0.9239, 0.3827, -1.0), (0.9239, 0.3827, 1.0), (0.9808, 0.1951, -1.0), (0.9808, 0.1951, 1.0), (1.0, 7.55e-08, -1.0), (1.0, 7.55e-08, 1.0), (0.9808, -0.1951, -1.0), (0.9808, -0.1951, 1.0), (0.9239, -0.3827, -1.0), (0.9239, -0.3827, 1.0), (0.8315, -0.5556, -1.0), (0.8315, -0.5556, 1.0), (0.7071, -0.7071, -1.0), (0.7071, -0.7071, 1.0), (0.5556, -0.8315, -1.0), (0.5556, -0.8315, 1.0), (0.3827, -0.9239, -1.0), (0.3827, -0.9239, 1.0), (0.1951, -0.9808, -1.0), (0.1951, -0.9808, 1.0), (-3.258e-07, -1.0, -1.0), (-3.258e-07, -1.0, 1.0), (-0.1951, -0.9808, -1.0), (-0.1951, -0.9808, 1.0), (-0.3827, -0.9239, -1.0), (-0.3827, -0.9239, 1.0), (-0.5556, -0.8315, -1.0), (-0.5556, -0.8315, 1.0), (-0.7071, -0.7071, -1.0), (-0.7071, -0.7071, 1.0), (-0.8315, -0.5556, -1.0), (-0.8315, -0.5556, 1.0), (-0.9239, -0.3827, -1.0), (-0.9239, -0.3827, 1.0), (-0.9808, -0.1951, -1.0), (-0.9808, -0.1951, 1.0), (-1.0, 9.656e-07, -1.0), (-1.0, 9.656e-07, 1.0), (-0.9808, 0.1951, -1.0), (-0.9808, 0.1951, 1.0), (-0.9239, 0.3827, -1.0), (-0.9239, 0.3827, 1.0), (-0.8315, 0.5556, -1.0), (-0.8315, 0.5556, 1.0), (-0.7071, 0.7071, -1.0), (-0.7071, 0.7071, 1.0), (-0.5556, 0.8315, -1.0), (-0.5556, 0.8315, 1.0), (-0.3827, 0.9239, -1.0), (-0.3827, 0.9239, 1.0), (-0.1951, 0.9808, -1.0), (-0.1951, 0.9808, 1.0)], [], [(0, 1, 3, 2), (2, 3, 5, 4), (4, 5, 7, 6), (6, 7, 9, 8), (8, 9, 11, 10), (10, 11, 13, 12), (12, 13, 15, 14), (14, 15, 17, 16), (16, 17, 19, 18), (18, 19, 21, 20), (20, 21, 23, 22), (22, 23, 25, 24), (24, 25, 27, 26), (26, 27, 29, 28), (28, 29, 31, 30), (30, 31, 33, 32), (32, 33, 35, 34), (34, 35, 37, 36), (36, 37, 39, 38), (38, 39, 41, 40), (40, 41, 43, 42), (42, 43, 45, 44), (44, 45, 47, 46), (46, 47, 49, 48), (48, 49, 51, 50), (50, 51, 53, 52), (52, 53, 55, 54), (54, 55, 57, 56), (56, 57, 59, 58), (58, 59, 61, 60), (3, 1, 63, 61, 59, 57, 55, 53, 51, 49, 47, 45, 43, 41, 39, 37, 35, 33, 31, 29, 27, 25, 23, 21, 19, 17, 15, 13, 11, 9, 7, 5), (62, 63, 1, 0), (60, 61, 63, 62), (0, 2, 4, 6, 8, 10, 12, 14, 16, 18, 20, 22, 24, 26, 28, 30, 32, 34, 36, 38, 40, 42, 44, 46, 48, 50, 52, 54, 56, 58, 60, 62)])
me_cylinder.use_remesh_preserve_volume = False
me_cylinder.use_remesh_preserve_attributes = False
me_cylinder.use_mirror_vertex_groups = False
me_cylinder.update()

# ---- objects
ob_keeper = bpy.data.objects.new('Keeper', None)
ob_player = bpy.data.objects.new('Player', None)
ob_body = bpy.data.objects.new('Body', me_cube_002)
ob_head_001 = bpy.data.objects.new('Head.001', me_sphere_000)
ob_neck_001 = bpy.data.objects.new('Neck.001', me_cylinder_002)
ob_spring2 = bpy.data.objects.new('Spring2', me_circle_002)
ob_spring1 = bpy.data.objects.new('Spring1', me_circle_001)
ob_handle = bpy.data.objects.new('Handle', me_cube_003)
ob_bar = bpy.data.objects.new('bar', me_cylinder)
ob_lamp = bpy.data.objects.new('Lamp', light_lamp)
ob_camera = bpy.data.objects.new('Camera', cam_camera)

# ---- transforms, parenting, visibility, modifiers, constraints
ob_keeper.location = (0.0, 0.0, 0.0)
ob_keeper.empty_image_offset = (0.0, 0.0)
ob_keeper.lineart.crease_threshold = 0.0
ob_player.parent = ob_keeper
ob_player.location = (0.01317, 0.0, 0.0)
ob_player.scale = (0.01, 0.01, 0.01)
ob_player.empty_image_offset = (0.0, 0.0)
ob_player.lineart.crease_threshold = 0.0
ob_body.parent = ob_player
ob_body.matrix_parent_inverse = Matrix(((100.0, 0.0, 0.0, 238.8), (0.0, 100.0, 0.0, -1.361), (0.0, 0.0, 100.0, 9.495), (0.0, 0.0, 0.0, 1.0)))
ob_body.location = (-2.402, 0.01968, -0.09385)
ob_body.scale = (0.00814, 0.01, 0.006087)
ob_body.lineart.crease_threshold = 0.0
ob_head_001.parent = ob_player
ob_head_001.matrix_parent_inverse = Matrix(((100.0, 0.0, 0.0, 238.8), (0.0, 100.0, 0.0, -1.361), (0.0, 0.0, 100.0, 9.495), (0.0, 0.0, 0.0, 1.0)))
ob_head_001.location = (-2.425, 0.01925, 0.2054)
ob_head_001.scale = (0.015, 0.015, 0.015)
ob_head_001.lineart.crease_threshold = 0.0
ob_neck_001.parent = ob_player
ob_neck_001.matrix_parent_inverse = Matrix(((100.0, 0.0, 0.0, 238.8), (0.0, 100.0, 0.0, -1.361), (0.0, 0.0, 100.0, 9.495), (0.0, 0.0, 0.0, 1.0)))
ob_neck_001.location = (-2.421, 0.01382, 0.06473)
ob_neck_001.scale = (0.01, 0.01, 0.01)
ob_neck_001.lineart.crease_threshold = 0.0
ob_spring2.parent = ob_keeper
ob_spring2.location = (0.0, 0.5566, 0.0)
ob_spring2.rotation_euler = (3.142, -0.0, 0.0)
ob_spring2.scale = (0.1076, 0.1076, 0.1076)
ob_spring2.lineart.crease_threshold = 0.0
_m = ob_spring2.modifiers.new('Screw', 'SCREW')
_m.steps = 52
_m.axis = 'Y'
_m.angle = 24.96
_m.screw_offset = 3.3
_m.merge_threshold = 0.0
_m.use_normal_calculate = True
ob_spring1.parent = ob_keeper
ob_spring1.location = (0.0, -0.196, 0.0)
ob_spring1.rotation_euler = (3.142, -0.0, 0.0)
ob_spring1.scale = (0.1076, 0.1076, 0.1076)
ob_spring1.lineart.crease_threshold = 0.0
_m = ob_spring1.modifiers.new('Screw', 'SCREW')
_m.steps = 52
_m.axis = 'Y'
_m.angle = 24.96
_m.screw_offset = 3.3
_m.merge_threshold = 0.0
_m.use_normal_calculate = True
ob_handle.parent = ob_keeper
ob_handle.location = (0.0, -6.419, 0.0)
ob_handle.scale = (0.1691, 0.5686, 0.1691)
ob_handle.lineart.crease_threshold = 0.0
ob_bar.parent = ob_keeper
ob_bar.location = (0.0, 0.0, 0.0)
ob_bar.rotation_euler = (1.571, -0.0, 0.0)
ob_bar.scale = (0.07897, 0.07897, 6.223)
ob_bar.lineart.crease_threshold = 0.0
ob_lamp.location = (4.076, 1.005, 5.904)
ob_lamp.rotation_euler = (0.6503, 0.05522, 1.866)
ob_lamp.lock_rotations_4d = False
ob_lamp.empty_display_type = 'ARROWS'
ob_lamp.color = (0.0, 0.0, 0.0, 0.0)
ob_lamp.lineart.crease_threshold = 0.0
ob_camera.location = (7.481, -6.508, 5.344)
ob_camera.rotation_euler = (1.109, 0.01082, 0.8149)
ob_camera.lock_rotations_4d = False
ob_camera.empty_display_type = 'ARROWS'
ob_camera.color = (0.0, 0.0, 0.0, 0.0)
ob_camera.display_type = 'WIRE'
ob_camera.lineart.crease_threshold = 0.0

# ---- collection membership
col_collection_1.objects.link(ob_keeper)
col_collection_1.objects.link(ob_player)
col_collection_1.objects.link(ob_body)
col_collection_1.objects.link(ob_head_001)
col_collection_1.objects.link(ob_neck_001)
col_collection_1.objects.link(ob_spring2)
col_collection_1.objects.link(ob_spring1)
col_collection_1.objects.link(ob_handle)
col_collection_1.objects.link(ob_bar)
col_collection_1.objects.link(ob_lamp)
col_collection_1.objects.link(ob_camera)

# ---- scene / render settings (as saved in the file)
scene.camera = ob_camera
scene.frame_start = 1; scene.frame_end = 250; scene.frame_set(1)
scene.render.engine = 'BLENDER_EEVEE_NEXT'
scene.render.resolution_percentage = 50
scene.render.dither_intensity = 0.0
scene.cycles.use_denoising = False
scene.cycles.samples = 10
scene.cycles.sampling_pattern = 'TABULATED_SOBOL'
scene.cycles.light_sampling_threshold = 0.0
scene.cycles.use_adaptive_sampling = False
scene.cycles.use_light_tree = False
scene.cycles.blur_glossy = 0.0
scene.cycles.pixel_filter_type = 'GAUSSIAN'
scene.cycles.sample_clamp_indirect = 0.0
scene.view_settings.view_transform = 'Standard'
bpy.context.view_layer.update()
